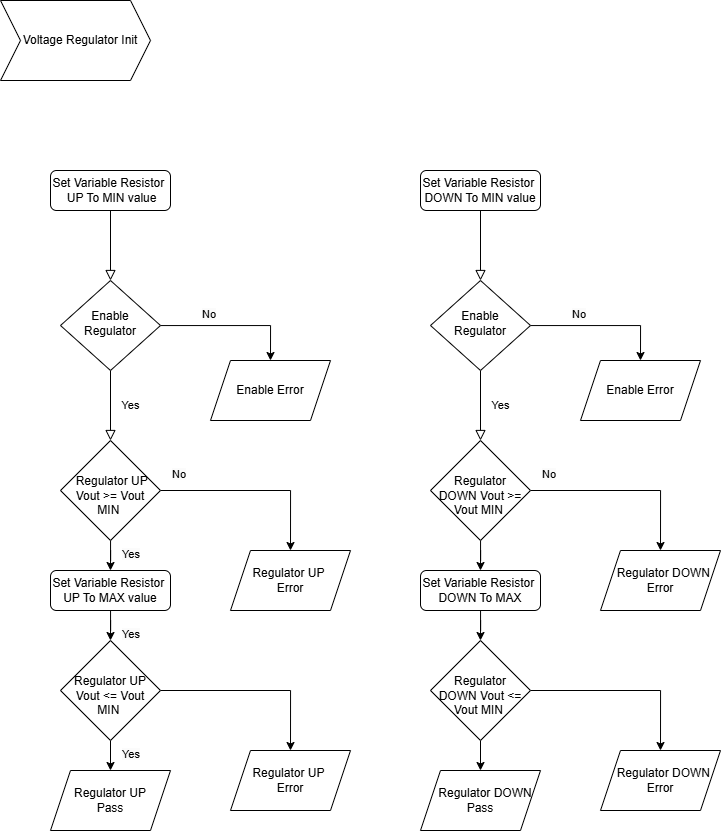

The diagram above was exported from draw.io. Its source (the exported page's mxGraphModel, read from the mxfile embedded in the PNG):
<mxGraphModel dx="1969" dy="918" grid="1" gridSize="10" guides="1" tooltips="1" connect="1" arrows="1" fold="1" page="1" pageScale="1" pageWidth="827" pageHeight="1169" math="0" shadow="0">
  <root>
    <mxCell id="WIyWlLk6GJQsqaUBKTNV-0" />
    <mxCell id="WIyWlLk6GJQsqaUBKTNV-1" parent="WIyWlLk6GJQsqaUBKTNV-0" />
    <mxCell id="WIyWlLk6GJQsqaUBKTNV-2" value="" style="rounded=0;html=1;jettySize=auto;orthogonalLoop=1;fontSize=11;endArrow=block;endFill=0;endSize=8;strokeWidth=1;shadow=0;labelBackgroundColor=none;edgeStyle=orthogonalEdgeStyle;" parent="WIyWlLk6GJQsqaUBKTNV-1" source="WIyWlLk6GJQsqaUBKTNV-3" target="WIyWlLk6GJQsqaUBKTNV-6" edge="1">
      <mxGeometry relative="1" as="geometry" />
    </mxCell>
    <mxCell id="WIyWlLk6GJQsqaUBKTNV-3" value="Set Variable Resistor&amp;nbsp; &amp;nbsp;UP To MIN value" style="rounded=1;whiteSpace=wrap;html=1;fontSize=12;glass=0;strokeWidth=1;shadow=0;" parent="WIyWlLk6GJQsqaUBKTNV-1" vertex="1">
      <mxGeometry x="90" y="210" width="120" height="40" as="geometry" />
    </mxCell>
    <mxCell id="WIyWlLk6GJQsqaUBKTNV-4" value="Yes" style="rounded=0;html=1;jettySize=auto;orthogonalLoop=1;fontSize=11;endArrow=block;endFill=0;endSize=8;strokeWidth=1;shadow=0;labelBackgroundColor=none;edgeStyle=orthogonalEdgeStyle;" parent="WIyWlLk6GJQsqaUBKTNV-1" source="WIyWlLk6GJQsqaUBKTNV-6" target="WIyWlLk6GJQsqaUBKTNV-10" edge="1">
      <mxGeometry y="20" relative="1" as="geometry">
        <mxPoint as="offset" />
      </mxGeometry>
    </mxCell>
    <mxCell id="UirhiosHcdRcPRTM4b9l-4" style="edgeStyle=orthogonalEdgeStyle;rounded=0;orthogonalLoop=1;jettySize=auto;html=1;entryX=0.5;entryY=0;entryDx=0;entryDy=0;" edge="1" parent="WIyWlLk6GJQsqaUBKTNV-1" source="WIyWlLk6GJQsqaUBKTNV-6" target="UirhiosHcdRcPRTM4b9l-14">
      <mxGeometry relative="1" as="geometry">
        <mxPoint x="300" y="365" as="targetPoint" />
      </mxGeometry>
    </mxCell>
    <mxCell id="WIyWlLk6GJQsqaUBKTNV-6" value="Enable Regulator" style="rhombus;whiteSpace=wrap;html=1;shadow=0;fontFamily=Helvetica;fontSize=12;align=center;strokeWidth=1;spacing=6;spacingTop=-4;" parent="WIyWlLk6GJQsqaUBKTNV-1" vertex="1">
      <mxGeometry x="100" y="320" width="100" height="90" as="geometry" />
    </mxCell>
    <mxCell id="UirhiosHcdRcPRTM4b9l-3" style="edgeStyle=orthogonalEdgeStyle;rounded=0;orthogonalLoop=1;jettySize=auto;html=1;entryX=0.5;entryY=0;entryDx=0;entryDy=0;" edge="1" parent="WIyWlLk6GJQsqaUBKTNV-1" source="WIyWlLk6GJQsqaUBKTNV-10" target="UirhiosHcdRcPRTM4b9l-15">
      <mxGeometry relative="1" as="geometry">
        <mxPoint x="300" y="530" as="targetPoint" />
      </mxGeometry>
    </mxCell>
    <mxCell id="UirhiosHcdRcPRTM4b9l-9" style="edgeStyle=orthogonalEdgeStyle;rounded=0;orthogonalLoop=1;jettySize=auto;html=1;entryX=0.5;entryY=0;entryDx=0;entryDy=0;" edge="1" parent="WIyWlLk6GJQsqaUBKTNV-1" source="WIyWlLk6GJQsqaUBKTNV-10" target="UirhiosHcdRcPRTM4b9l-8">
      <mxGeometry relative="1" as="geometry" />
    </mxCell>
    <mxCell id="WIyWlLk6GJQsqaUBKTNV-10" value="&lt;div&gt;&lt;br&gt;&lt;/div&gt;&amp;nbsp;Regulator UP Vout &amp;gt;= Vout MIN&amp;nbsp;" style="rhombus;whiteSpace=wrap;html=1;shadow=0;fontFamily=Helvetica;fontSize=12;align=center;strokeWidth=1;spacing=6;spacingTop=-4;" parent="WIyWlLk6GJQsqaUBKTNV-1" vertex="1">
      <mxGeometry x="100" y="480" width="100" height="100" as="geometry" />
    </mxCell>
    <mxCell id="UirhiosHcdRcPRTM4b9l-0" value="&amp;nbsp; &amp;nbsp;Voltage Regulator Init" style="shape=step;perimeter=stepPerimeter;whiteSpace=wrap;html=1;fixedSize=1;" vertex="1" parent="WIyWlLk6GJQsqaUBKTNV-1">
      <mxGeometry x="40" y="40" width="150" height="80" as="geometry" />
    </mxCell>
    <mxCell id="UirhiosHcdRcPRTM4b9l-2" value="Regulator UP&lt;br&gt;Pass" style="shape=parallelogram;perimeter=parallelogramPerimeter;whiteSpace=wrap;html=1;fixedSize=1;" vertex="1" parent="WIyWlLk6GJQsqaUBKTNV-1">
      <mxGeometry x="90" y="810" width="120" height="60" as="geometry" />
    </mxCell>
    <mxCell id="UirhiosHcdRcPRTM4b9l-5" value="&lt;span style=&quot;color: rgb(0, 0, 0); font-family: Helvetica; font-size: 11px; font-style: normal; font-variant-ligatures: normal; font-variant-caps: normal; font-weight: 400; letter-spacing: normal; orphans: 2; text-align: center; text-indent: 0px; text-transform: none; widows: 2; word-spacing: 0px; -webkit-text-stroke-width: 0px; white-space: nowrap; background-color: rgb(251, 251, 251); text-decoration-thickness: initial; text-decoration-style: initial; text-decoration-color: initial; display: inline !important; float: none;&quot;&gt;No&lt;/span&gt;" style="text;whiteSpace=wrap;html=1;" vertex="1" parent="WIyWlLk6GJQsqaUBKTNV-1">
      <mxGeometry x="240" y="340" width="50" height="40" as="geometry" />
    </mxCell>
    <mxCell id="UirhiosHcdRcPRTM4b9l-6" value="&lt;span style=&quot;color: rgb(0, 0, 0); font-family: Helvetica; font-size: 11px; font-style: normal; font-variant-ligatures: normal; font-variant-caps: normal; font-weight: 400; letter-spacing: normal; orphans: 2; text-align: center; text-indent: 0px; text-transform: none; widows: 2; word-spacing: 0px; -webkit-text-stroke-width: 0px; white-space: nowrap; background-color: rgb(251, 251, 251); text-decoration-thickness: initial; text-decoration-style: initial; text-decoration-color: initial; display: inline !important; float: none;&quot;&gt;No&lt;/span&gt;" style="text;whiteSpace=wrap;html=1;" vertex="1" parent="WIyWlLk6GJQsqaUBKTNV-1">
      <mxGeometry x="210" y="500" width="50" height="40" as="geometry" />
    </mxCell>
    <mxCell id="UirhiosHcdRcPRTM4b9l-11" style="edgeStyle=orthogonalEdgeStyle;rounded=0;orthogonalLoop=1;jettySize=auto;html=1;entryX=0.5;entryY=0;entryDx=0;entryDy=0;" edge="1" parent="WIyWlLk6GJQsqaUBKTNV-1" source="UirhiosHcdRcPRTM4b9l-8" target="UirhiosHcdRcPRTM4b9l-10">
      <mxGeometry relative="1" as="geometry" />
    </mxCell>
    <mxCell id="UirhiosHcdRcPRTM4b9l-8" value="Set Variable Resistor&amp;nbsp; UP To MAX value" style="rounded=1;whiteSpace=wrap;html=1;fontSize=12;glass=0;strokeWidth=1;shadow=0;" vertex="1" parent="WIyWlLk6GJQsqaUBKTNV-1">
      <mxGeometry x="90" y="610" width="120" height="40" as="geometry" />
    </mxCell>
    <mxCell id="UirhiosHcdRcPRTM4b9l-12" style="edgeStyle=orthogonalEdgeStyle;rounded=0;orthogonalLoop=1;jettySize=auto;html=1;exitX=0.5;exitY=1;exitDx=0;exitDy=0;entryX=0.5;entryY=0;entryDx=0;entryDy=0;" edge="1" parent="WIyWlLk6GJQsqaUBKTNV-1" source="UirhiosHcdRcPRTM4b9l-10" target="UirhiosHcdRcPRTM4b9l-2">
      <mxGeometry relative="1" as="geometry" />
    </mxCell>
    <mxCell id="UirhiosHcdRcPRTM4b9l-18" style="edgeStyle=orthogonalEdgeStyle;rounded=0;orthogonalLoop=1;jettySize=auto;html=1;entryX=0.5;entryY=0;entryDx=0;entryDy=0;" edge="1" parent="WIyWlLk6GJQsqaUBKTNV-1" source="UirhiosHcdRcPRTM4b9l-10" target="UirhiosHcdRcPRTM4b9l-16">
      <mxGeometry relative="1" as="geometry" />
    </mxCell>
    <mxCell id="UirhiosHcdRcPRTM4b9l-10" value="&lt;div&gt;&lt;br&gt;&lt;/div&gt;Regulator UP Vout &amp;lt;= Vout MIN&amp;nbsp;" style="rhombus;whiteSpace=wrap;html=1;shadow=0;fontFamily=Helvetica;fontSize=12;align=center;strokeWidth=1;spacing=6;spacingTop=-4;" vertex="1" parent="WIyWlLk6GJQsqaUBKTNV-1">
      <mxGeometry x="100" y="680" width="100" height="100" as="geometry" />
    </mxCell>
    <mxCell id="UirhiosHcdRcPRTM4b9l-14" value="Enable Error" style="shape=parallelogram;perimeter=parallelogramPerimeter;whiteSpace=wrap;html=1;fixedSize=1;" vertex="1" parent="WIyWlLk6GJQsqaUBKTNV-1">
      <mxGeometry x="250" y="400" width="120" height="60" as="geometry" />
    </mxCell>
    <mxCell id="UirhiosHcdRcPRTM4b9l-15" value="Regulator UP&amp;nbsp;&lt;div&gt;Error&lt;/div&gt;" style="shape=parallelogram;perimeter=parallelogramPerimeter;whiteSpace=wrap;html=1;fixedSize=1;" vertex="1" parent="WIyWlLk6GJQsqaUBKTNV-1">
      <mxGeometry x="270" y="590" width="120" height="60" as="geometry" />
    </mxCell>
    <mxCell id="UirhiosHcdRcPRTM4b9l-16" value="Regulator UP&amp;nbsp;&lt;div&gt;Error&lt;/div&gt;" style="shape=parallelogram;perimeter=parallelogramPerimeter;whiteSpace=wrap;html=1;fixedSize=1;" vertex="1" parent="WIyWlLk6GJQsqaUBKTNV-1">
      <mxGeometry x="270" y="790" width="120" height="60" as="geometry" />
    </mxCell>
    <mxCell id="UirhiosHcdRcPRTM4b9l-38" value="" style="rounded=0;html=1;jettySize=auto;orthogonalLoop=1;fontSize=11;endArrow=block;endFill=0;endSize=8;strokeWidth=1;shadow=0;labelBackgroundColor=none;edgeStyle=orthogonalEdgeStyle;" edge="1" parent="WIyWlLk6GJQsqaUBKTNV-1" source="UirhiosHcdRcPRTM4b9l-39" target="UirhiosHcdRcPRTM4b9l-42">
      <mxGeometry relative="1" as="geometry" />
    </mxCell>
    <mxCell id="UirhiosHcdRcPRTM4b9l-39" value="Set Variable Resistor&amp;nbsp; DOWN To MIN value" style="rounded=1;whiteSpace=wrap;html=1;fontSize=12;glass=0;strokeWidth=1;shadow=0;" vertex="1" parent="WIyWlLk6GJQsqaUBKTNV-1">
      <mxGeometry x="460" y="210" width="120" height="40" as="geometry" />
    </mxCell>
    <mxCell id="UirhiosHcdRcPRTM4b9l-40" value="Yes" style="rounded=0;html=1;jettySize=auto;orthogonalLoop=1;fontSize=11;endArrow=block;endFill=0;endSize=8;strokeWidth=1;shadow=0;labelBackgroundColor=none;edgeStyle=orthogonalEdgeStyle;" edge="1" parent="WIyWlLk6GJQsqaUBKTNV-1" source="UirhiosHcdRcPRTM4b9l-42" target="UirhiosHcdRcPRTM4b9l-45">
      <mxGeometry y="20" relative="1" as="geometry">
        <mxPoint as="offset" />
      </mxGeometry>
    </mxCell>
    <mxCell id="UirhiosHcdRcPRTM4b9l-41" style="edgeStyle=orthogonalEdgeStyle;rounded=0;orthogonalLoop=1;jettySize=auto;html=1;entryX=0.5;entryY=0;entryDx=0;entryDy=0;" edge="1" parent="WIyWlLk6GJQsqaUBKTNV-1" source="UirhiosHcdRcPRTM4b9l-42" target="UirhiosHcdRcPRTM4b9l-54">
      <mxGeometry relative="1" as="geometry">
        <mxPoint x="670" y="365" as="targetPoint" />
      </mxGeometry>
    </mxCell>
    <mxCell id="UirhiosHcdRcPRTM4b9l-42" value="Enable Regulator" style="rhombus;whiteSpace=wrap;html=1;shadow=0;fontFamily=Helvetica;fontSize=12;align=center;strokeWidth=1;spacing=6;spacingTop=-4;" vertex="1" parent="WIyWlLk6GJQsqaUBKTNV-1">
      <mxGeometry x="470" y="320" width="100" height="90" as="geometry" />
    </mxCell>
    <mxCell id="UirhiosHcdRcPRTM4b9l-43" style="edgeStyle=orthogonalEdgeStyle;rounded=0;orthogonalLoop=1;jettySize=auto;html=1;entryX=0.5;entryY=0;entryDx=0;entryDy=0;" edge="1" parent="WIyWlLk6GJQsqaUBKTNV-1" source="UirhiosHcdRcPRTM4b9l-45" target="UirhiosHcdRcPRTM4b9l-55">
      <mxGeometry relative="1" as="geometry">
        <mxPoint x="670" y="530" as="targetPoint" />
      </mxGeometry>
    </mxCell>
    <mxCell id="UirhiosHcdRcPRTM4b9l-44" style="edgeStyle=orthogonalEdgeStyle;rounded=0;orthogonalLoop=1;jettySize=auto;html=1;entryX=0.5;entryY=0;entryDx=0;entryDy=0;" edge="1" parent="WIyWlLk6GJQsqaUBKTNV-1" source="UirhiosHcdRcPRTM4b9l-45" target="UirhiosHcdRcPRTM4b9l-50">
      <mxGeometry relative="1" as="geometry" />
    </mxCell>
    <mxCell id="UirhiosHcdRcPRTM4b9l-45" value="&lt;div&gt;&lt;br&gt;&lt;/div&gt;Regulator DOWN Vout &amp;gt;= Vout MIN&amp;nbsp;" style="rhombus;whiteSpace=wrap;html=1;shadow=0;fontFamily=Helvetica;fontSize=12;align=center;strokeWidth=1;spacing=6;spacingTop=-4;" vertex="1" parent="WIyWlLk6GJQsqaUBKTNV-1">
      <mxGeometry x="470" y="480" width="100" height="100" as="geometry" />
    </mxCell>
    <mxCell id="UirhiosHcdRcPRTM4b9l-46" value="&amp;nbsp; &amp;nbsp;Regulator DOWN&lt;br&gt;Pass" style="shape=parallelogram;perimeter=parallelogramPerimeter;whiteSpace=wrap;html=1;fixedSize=1;" vertex="1" parent="WIyWlLk6GJQsqaUBKTNV-1">
      <mxGeometry x="460" y="810" width="120" height="60" as="geometry" />
    </mxCell>
    <mxCell id="UirhiosHcdRcPRTM4b9l-47" value="&lt;span style=&quot;color: rgb(0, 0, 0); font-family: Helvetica; font-size: 11px; font-style: normal; font-variant-ligatures: normal; font-variant-caps: normal; font-weight: 400; letter-spacing: normal; orphans: 2; text-align: center; text-indent: 0px; text-transform: none; widows: 2; word-spacing: 0px; -webkit-text-stroke-width: 0px; white-space: nowrap; background-color: rgb(251, 251, 251); text-decoration-thickness: initial; text-decoration-style: initial; text-decoration-color: initial; display: inline !important; float: none;&quot;&gt;No&lt;/span&gt;" style="text;whiteSpace=wrap;html=1;" vertex="1" parent="WIyWlLk6GJQsqaUBKTNV-1">
      <mxGeometry x="610" y="340" width="50" height="40" as="geometry" />
    </mxCell>
    <mxCell id="UirhiosHcdRcPRTM4b9l-48" value="&lt;span style=&quot;color: rgb(0, 0, 0); font-family: Helvetica; font-size: 11px; font-style: normal; font-variant-ligatures: normal; font-variant-caps: normal; font-weight: 400; letter-spacing: normal; orphans: 2; text-align: center; text-indent: 0px; text-transform: none; widows: 2; word-spacing: 0px; -webkit-text-stroke-width: 0px; white-space: nowrap; background-color: rgb(251, 251, 251); text-decoration-thickness: initial; text-decoration-style: initial; text-decoration-color: initial; display: inline !important; float: none;&quot;&gt;No&lt;/span&gt;" style="text;whiteSpace=wrap;html=1;" vertex="1" parent="WIyWlLk6GJQsqaUBKTNV-1">
      <mxGeometry x="580" y="500" width="50" height="40" as="geometry" />
    </mxCell>
    <mxCell id="UirhiosHcdRcPRTM4b9l-49" style="edgeStyle=orthogonalEdgeStyle;rounded=0;orthogonalLoop=1;jettySize=auto;html=1;entryX=0.5;entryY=0;entryDx=0;entryDy=0;" edge="1" parent="WIyWlLk6GJQsqaUBKTNV-1" source="UirhiosHcdRcPRTM4b9l-50" target="UirhiosHcdRcPRTM4b9l-53">
      <mxGeometry relative="1" as="geometry" />
    </mxCell>
    <mxCell id="UirhiosHcdRcPRTM4b9l-50" value="Set Variable Resistor&amp;nbsp; &amp;nbsp;DOWN To MAX&amp;nbsp;" style="rounded=1;whiteSpace=wrap;html=1;fontSize=12;glass=0;strokeWidth=1;shadow=0;" vertex="1" parent="WIyWlLk6GJQsqaUBKTNV-1">
      <mxGeometry x="460" y="610" width="120" height="40" as="geometry" />
    </mxCell>
    <mxCell id="UirhiosHcdRcPRTM4b9l-51" style="edgeStyle=orthogonalEdgeStyle;rounded=0;orthogonalLoop=1;jettySize=auto;html=1;exitX=0.5;exitY=1;exitDx=0;exitDy=0;entryX=0.5;entryY=0;entryDx=0;entryDy=0;" edge="1" parent="WIyWlLk6GJQsqaUBKTNV-1" source="UirhiosHcdRcPRTM4b9l-53" target="UirhiosHcdRcPRTM4b9l-46">
      <mxGeometry relative="1" as="geometry" />
    </mxCell>
    <mxCell id="UirhiosHcdRcPRTM4b9l-52" style="edgeStyle=orthogonalEdgeStyle;rounded=0;orthogonalLoop=1;jettySize=auto;html=1;entryX=0.5;entryY=0;entryDx=0;entryDy=0;" edge="1" parent="WIyWlLk6GJQsqaUBKTNV-1" source="UirhiosHcdRcPRTM4b9l-53" target="UirhiosHcdRcPRTM4b9l-56">
      <mxGeometry relative="1" as="geometry" />
    </mxCell>
    <mxCell id="UirhiosHcdRcPRTM4b9l-53" value="&lt;div&gt;&lt;br&gt;&lt;/div&gt;Regulator DOWN Vout &amp;lt;= Vout MIN&amp;nbsp;" style="rhombus;whiteSpace=wrap;html=1;shadow=0;fontFamily=Helvetica;fontSize=12;align=center;strokeWidth=1;spacing=6;spacingTop=-4;" vertex="1" parent="WIyWlLk6GJQsqaUBKTNV-1">
      <mxGeometry x="470" y="680" width="100" height="100" as="geometry" />
    </mxCell>
    <mxCell id="UirhiosHcdRcPRTM4b9l-54" value="Enable Error" style="shape=parallelogram;perimeter=parallelogramPerimeter;whiteSpace=wrap;html=1;fixedSize=1;" vertex="1" parent="WIyWlLk6GJQsqaUBKTNV-1">
      <mxGeometry x="620" y="400" width="120" height="60" as="geometry" />
    </mxCell>
    <mxCell id="UirhiosHcdRcPRTM4b9l-55" value="&amp;nbsp; &amp;nbsp;Regulator DOWN&amp;nbsp;&lt;div&gt;Error&lt;/div&gt;" style="shape=parallelogram;perimeter=parallelogramPerimeter;whiteSpace=wrap;html=1;fixedSize=1;" vertex="1" parent="WIyWlLk6GJQsqaUBKTNV-1">
      <mxGeometry x="640" y="590" width="120" height="60" as="geometry" />
    </mxCell>
    <mxCell id="UirhiosHcdRcPRTM4b9l-56" value="&amp;nbsp; Regulator DOWN&lt;div&gt;Error&lt;/div&gt;" style="shape=parallelogram;perimeter=parallelogramPerimeter;whiteSpace=wrap;html=1;fixedSize=1;" vertex="1" parent="WIyWlLk6GJQsqaUBKTNV-1">
      <mxGeometry x="640" y="790" width="120" height="60" as="geometry" />
    </mxCell>
    <mxCell id="UirhiosHcdRcPRTM4b9l-57" value="&lt;span style=&quot;color: rgb(0, 0, 0); font-family: Helvetica; font-size: 11px; font-style: normal; font-variant-ligatures: normal; font-variant-caps: normal; font-weight: 400; letter-spacing: normal; orphans: 2; text-align: center; text-indent: 0px; text-transform: none; widows: 2; word-spacing: 0px; -webkit-text-stroke-width: 0px; white-space: nowrap; background-color: rgb(251, 251, 251); text-decoration-thickness: initial; text-decoration-style: initial; text-decoration-color: initial; display: inline !important; float: none;&quot;&gt;Yes&lt;/span&gt;" style="text;whiteSpace=wrap;html=1;" vertex="1" parent="WIyWlLk6GJQsqaUBKTNV-1">
      <mxGeometry x="160" y="580" width="50" height="40" as="geometry" />
    </mxCell>
    <mxCell id="UirhiosHcdRcPRTM4b9l-58" value="&lt;span style=&quot;color: rgb(0, 0, 0); font-family: Helvetica; font-size: 11px; font-style: normal; font-variant-ligatures: normal; font-variant-caps: normal; font-weight: 400; letter-spacing: normal; orphans: 2; text-align: center; text-indent: 0px; text-transform: none; widows: 2; word-spacing: 0px; -webkit-text-stroke-width: 0px; white-space: nowrap; background-color: rgb(251, 251, 251); text-decoration-thickness: initial; text-decoration-style: initial; text-decoration-color: initial; display: inline !important; float: none;&quot;&gt;Yes&lt;/span&gt;" style="text;whiteSpace=wrap;html=1;" vertex="1" parent="WIyWlLk6GJQsqaUBKTNV-1">
      <mxGeometry x="160" y="660" width="50" height="40" as="geometry" />
    </mxCell>
    <mxCell id="UirhiosHcdRcPRTM4b9l-59" value="&lt;span style=&quot;color: rgb(0, 0, 0); font-family: Helvetica; font-size: 11px; font-style: normal; font-variant-ligatures: normal; font-variant-caps: normal; font-weight: 400; letter-spacing: normal; orphans: 2; text-align: center; text-indent: 0px; text-transform: none; widows: 2; word-spacing: 0px; -webkit-text-stroke-width: 0px; white-space: nowrap; background-color: rgb(251, 251, 251); text-decoration-thickness: initial; text-decoration-style: initial; text-decoration-color: initial; display: inline !important; float: none;&quot;&gt;Yes&lt;/span&gt;" style="text;whiteSpace=wrap;html=1;" vertex="1" parent="WIyWlLk6GJQsqaUBKTNV-1">
      <mxGeometry x="160" y="780" width="50" height="40" as="geometry" />
    </mxCell>
  </root>
</mxGraphModel>